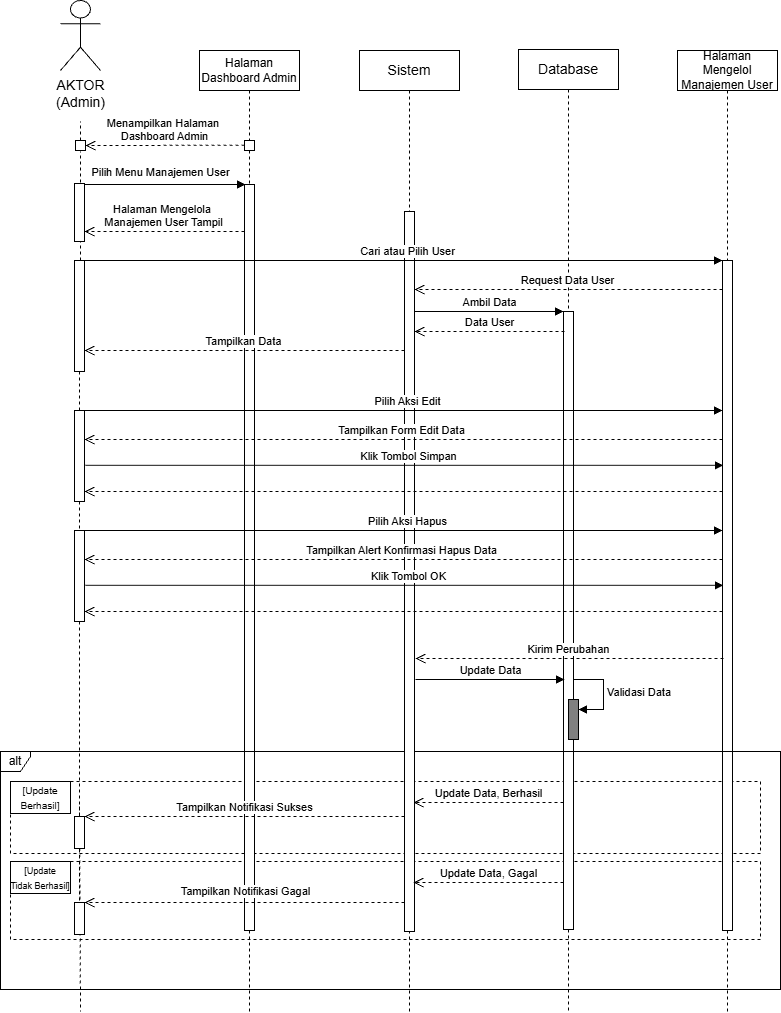

The diagram above was exported from draw.io. Its source (the exported page's mxGraphModel, read from the mxfile embedded in the PNG):
<mxGraphModel dx="1025" dy="497" grid="1" gridSize="10" guides="1" tooltips="1" connect="1" arrows="1" fold="1" page="1" pageScale="1" pageWidth="850" pageHeight="1100" math="0" shadow="0">
  <root>
    <mxCell id="mElqwj0OE3tmVivmVs14-0" />
    <mxCell id="mElqwj0OE3tmVivmVs14-1" parent="mElqwj0OE3tmVivmVs14-0" />
    <mxCell id="mElqwj0OE3tmVivmVs14-2" parent="mElqwj0OE3tmVivmVs14-1" style="fontStyle=0;dashed=1;html=1;whiteSpace=wrap;" value="" vertex="1">
      <mxGeometry height="72" width="750" x="130" y="890" as="geometry" />
    </mxCell>
    <object label="&lt;span style=&quot;font-size: 14px;&quot;&gt;AKTOR&lt;/span&gt;&lt;div&gt;&lt;span style=&quot;font-size: 14px;&quot;&gt;(Admin)&lt;/span&gt;&lt;/div&gt;" id="mElqwj0OE3tmVivmVs14-3">
      <mxCell parent="mElqwj0OE3tmVivmVs14-1" style="shape=umlActor;verticalLabelPosition=bottom;verticalAlign=top;html=1;outlineConnect=0;movable=1;resizable=1;rotatable=1;deletable=1;editable=1;locked=0;connectable=1;" vertex="1">
        <mxGeometry height="70" width="40" x="180" y="109" as="geometry" />
      </mxCell>
    </object>
    <mxCell id="mElqwj0OE3tmVivmVs14-4" edge="1" parent="mElqwj0OE3tmVivmVs14-1" style="html=1;verticalAlign=bottom;endArrow=block;curved=0;rounded=0;" value="Pilih Menu Manajemen User">
      <mxGeometry relative="1" width="80" x="-0.0366" y="3" as="geometry">
        <mxPoint as="offset" />
        <mxPoint x="201" y="293" as="sourcePoint" />
        <mxPoint x="365" y="293" as="targetPoint" />
      </mxGeometry>
    </mxCell>
    <mxCell id="mElqwj0OE3tmVivmVs14-6" edge="1" parent="mElqwj0OE3tmVivmVs14-1" source="mElqwj0OE3tmVivmVs14-8" style="endArrow=none;dashed=1;html=1;rounded=0;" value="">
      <mxGeometry height="50" relative="1" width="50" as="geometry">
        <mxPoint x="200" y="720" as="sourcePoint" />
        <mxPoint x="200" y="230" as="targetPoint" />
      </mxGeometry>
    </mxCell>
    <mxCell id="mElqwj0OE3tmVivmVs14-7" edge="1" parent="mElqwj0OE3tmVivmVs14-1" source="c8mqEdhVyFgROD6p5bgq-1" style="endArrow=none;dashed=1;html=1;rounded=0;" value="">
      <mxGeometry height="50" relative="1" width="50" as="geometry">
        <mxPoint x="200" y="410" as="sourcePoint" />
        <mxPoint x="199.99999999999977" y="260" as="targetPoint" />
      </mxGeometry>
    </mxCell>
    <mxCell id="mElqwj0OE3tmVivmVs14-8" parent="mElqwj0OE3tmVivmVs14-1" style="html=1;points=[[0,0,0,0,5],[0,1,0,0,-5],[1,0,0,0,5],[1,1,0,0,-5]];perimeter=orthogonalPerimeter;outlineConnect=0;targetShapes=umlLifeline;portConstraint=eastwest;newEdgeStyle={&quot;curved&quot;:0,&quot;rounded&quot;:0};movable=1;resizable=1;rotatable=1;deletable=1;editable=1;locked=0;connectable=1;" value="" vertex="1">
      <mxGeometry height="10" width="10" x="195" y="249" as="geometry" />
    </mxCell>
    <mxCell id="mElqwj0OE3tmVivmVs14-9" edge="1" parent="mElqwj0OE3tmVivmVs14-1" style="html=1;verticalAlign=bottom;endArrow=open;dashed=1;endSize=8;curved=0;rounded=0;" value="Menampilkan Halaman&amp;nbsp;&lt;div&gt;Dashboard Admin&lt;/div&gt;">
      <mxGeometry relative="1" x="0.0063" as="geometry">
        <mxPoint as="offset" />
        <mxPoint x="364" y="253.72" as="sourcePoint" />
        <mxPoint x="205" y="254.01999999999995" as="targetPoint" />
      </mxGeometry>
    </mxCell>
    <mxCell id="mElqwj0OE3tmVivmVs14-10" parent="mElqwj0OE3tmVivmVs14-1" style="html=1;points=[[0,0,0,0,5],[0,1,0,0,-5],[1,0,0,0,5],[1,1,0,0,-5]];perimeter=orthogonalPerimeter;outlineConnect=0;targetShapes=umlLifeline;portConstraint=eastwest;newEdgeStyle={&quot;curved&quot;:0,&quot;rounded&quot;:0};movable=1;resizable=1;rotatable=1;deletable=1;editable=1;locked=0;connectable=1;" value="" vertex="1">
      <mxGeometry height="58" width="10" x="194" y="292" as="geometry" />
    </mxCell>
    <mxCell id="mElqwj0OE3tmVivmVs14-17" edge="1" parent="mElqwj0OE3tmVivmVs14-1" style="html=1;verticalAlign=bottom;endArrow=open;dashed=1;endSize=8;curved=0;rounded=0;" value="Update Data, Berhasil">
      <mxGeometry relative="1" as="geometry">
        <mxPoint x="683" y="911" as="sourcePoint" />
        <mxPoint x="533" y="911" as="targetPoint" />
      </mxGeometry>
    </mxCell>
    <mxCell id="mElqwj0OE3tmVivmVs14-18" parent="mElqwj0OE3tmVivmVs14-1" style="fontStyle=1;whiteSpace=wrap;html=1;" value="&lt;font size=&quot;1&quot;&gt;&lt;span style=&quot;font-weight: 400;&quot;&gt;[Update Berhasil]&lt;/span&gt;&lt;/font&gt;" vertex="1">
      <mxGeometry height="32" width="60" x="130" y="890" as="geometry" />
    </mxCell>
    <mxCell id="mElqwj0OE3tmVivmVs14-20" parent="mElqwj0OE3tmVivmVs14-1" style="fontStyle=0;dashed=1;html=1;whiteSpace=wrap;" value="" vertex="1">
      <mxGeometry height="78" width="750" x="130" y="970" as="geometry" />
    </mxCell>
    <mxCell id="mElqwj0OE3tmVivmVs14-21" parent="mElqwj0OE3tmVivmVs14-1" style="fontStyle=1;whiteSpace=wrap;html=1;" value="&lt;font style=&quot;font-size: 9px;&quot;&gt;&lt;font style=&quot;&quot;&gt;&lt;span style=&quot;font-weight: 400;&quot;&gt;[Update Tidak&lt;/span&gt;&lt;span style=&quot;font-weight: 400; background-color: transparent; color: light-dark(rgb(0, 0, 0), rgb(255, 255, 255));&quot;&gt;&amp;nbsp;&lt;/span&gt;&lt;/font&gt;&lt;span style=&quot;background-color: transparent; color: light-dark(rgb(0, 0, 0), rgb(255, 255, 255)); font-weight: 400;&quot;&gt;Berhasil]&lt;/span&gt;&lt;/font&gt;" vertex="1">
      <mxGeometry height="32" width="60" x="130" y="970" as="geometry" />
    </mxCell>
    <mxCell id="mElqwj0OE3tmVivmVs14-22" parent="mElqwj0OE3tmVivmVs14-1" style="shape=umlLifeline;perimeter=lifelinePerimeter;whiteSpace=wrap;html=1;container=1;dropTarget=0;collapsible=0;recursiveResize=0;outlineConnect=0;portConstraint=eastwest;newEdgeStyle={&quot;edgeStyle&quot;:&quot;elbowEdgeStyle&quot;,&quot;elbow&quot;:&quot;vertical&quot;,&quot;curved&quot;:0,&quot;rounded&quot;:0};movable=1;resizable=1;rotatable=1;deletable=1;editable=1;locked=0;connectable=1;" value="&lt;font style=&quot;font-size: 12px;&quot;&gt;Halaman Dashboard Admin&lt;/font&gt;" vertex="1">
      <mxGeometry height="961" width="100" x="319" y="159" as="geometry" />
    </mxCell>
    <mxCell id="mElqwj0OE3tmVivmVs14-23" parent="mElqwj0OE3tmVivmVs14-22" style="html=1;points=[[0,0,0,0,5],[0,1,0,0,-5],[1,0,0,0,5],[1,1,0,0,-5]];perimeter=orthogonalPerimeter;outlineConnect=0;targetShapes=umlLifeline;portConstraint=eastwest;newEdgeStyle={&quot;curved&quot;:0,&quot;rounded&quot;:0};movable=1;resizable=1;rotatable=1;deletable=1;editable=1;locked=0;connectable=1;" value="" vertex="1">
      <mxGeometry height="10" width="10" x="45" y="90" as="geometry" />
    </mxCell>
    <mxCell id="mElqwj0OE3tmVivmVs14-24" parent="mElqwj0OE3tmVivmVs14-22" style="html=1;points=[[0,0,0,0,5],[0,1,0,0,-5],[1,0,0,0,5],[1,1,0,0,-5]];perimeter=orthogonalPerimeter;outlineConnect=0;targetShapes=umlLifeline;portConstraint=eastwest;newEdgeStyle={&quot;curved&quot;:0,&quot;rounded&quot;:0};movable=1;resizable=1;rotatable=1;deletable=1;editable=1;locked=0;connectable=1;" value="" vertex="1">
      <mxGeometry height="746" width="10" x="45" y="134" as="geometry" />
    </mxCell>
    <mxCell id="mElqwj0OE3tmVivmVs14-25" parent="mElqwj0OE3tmVivmVs14-1" style="shape=umlLifeline;perimeter=lifelinePerimeter;whiteSpace=wrap;html=1;container=1;dropTarget=0;collapsible=0;recursiveResize=0;outlineConnect=0;portConstraint=eastwest;newEdgeStyle={&quot;edgeStyle&quot;:&quot;elbowEdgeStyle&quot;,&quot;elbow&quot;:&quot;vertical&quot;,&quot;curved&quot;:0,&quot;rounded&quot;:0};movable=1;resizable=1;rotatable=1;deletable=1;editable=1;locked=0;connectable=1;" value="&lt;span style=&quot;font-size: 14px;&quot;&gt;Database&lt;/span&gt;" vertex="1">
      <mxGeometry height="962" width="100" x="638" y="158" as="geometry" />
    </mxCell>
    <mxCell id="mElqwj0OE3tmVivmVs14-26" parent="mElqwj0OE3tmVivmVs14-25" style="html=1;points=[[0,0,0,0,5],[0,1,0,0,-5],[1,0,0,0,5],[1,1,0,0,-5]];perimeter=orthogonalPerimeter;outlineConnect=0;targetShapes=umlLifeline;portConstraint=eastwest;newEdgeStyle={&quot;curved&quot;:0,&quot;rounded&quot;:0};" value="" vertex="1">
      <mxGeometry height="618" width="10" x="45" y="262" as="geometry" />
    </mxCell>
    <mxCell id="mElqwj0OE3tmVivmVs14-28" parent="mElqwj0OE3tmVivmVs14-1" style="shape=umlLifeline;perimeter=lifelinePerimeter;whiteSpace=wrap;html=1;container=1;dropTarget=0;collapsible=0;recursiveResize=0;outlineConnect=0;portConstraint=eastwest;newEdgeStyle={&quot;edgeStyle&quot;:&quot;elbowEdgeStyle&quot;,&quot;elbow&quot;:&quot;vertical&quot;,&quot;curved&quot;:0,&quot;rounded&quot;:0};movable=1;resizable=1;rotatable=1;deletable=1;editable=1;locked=0;connectable=1;" value="&lt;font style=&quot;font-size: 12px;&quot;&gt;Halaman Mengelol Manajemen User&lt;/font&gt;" vertex="1">
      <mxGeometry height="961" width="100" x="797" y="159" as="geometry" />
    </mxCell>
    <mxCell id="eo1KXZQUrTR6pyJdUXI0-1" parent="mElqwj0OE3tmVivmVs14-28" style="html=1;points=[[0,0,0,0,5],[0,1,0,0,-5],[1,0,0,0,5],[1,1,0,0,-5]];perimeter=orthogonalPerimeter;outlineConnect=0;targetShapes=umlLifeline;portConstraint=eastwest;newEdgeStyle={&quot;curved&quot;:0,&quot;rounded&quot;:0};movable=1;resizable=1;rotatable=1;deletable=1;editable=1;locked=0;connectable=1;" value="" vertex="1">
      <mxGeometry height="670" width="10" x="45" y="210" as="geometry" />
    </mxCell>
    <mxCell id="mElqwj0OE3tmVivmVs14-31" parent="mElqwj0OE3tmVivmVs14-1" style="shape=umlFrame;whiteSpace=wrap;html=1;pointerEvents=0;width=30;height=20;" value="alt" vertex="1">
      <mxGeometry height="238" width="780" x="120" y="860" as="geometry" />
    </mxCell>
    <mxCell id="mElqwj0OE3tmVivmVs14-34" parent="mElqwj0OE3tmVivmVs14-1" style="shape=umlLifeline;perimeter=lifelinePerimeter;whiteSpace=wrap;html=1;container=1;dropTarget=0;collapsible=0;recursiveResize=0;outlineConnect=0;portConstraint=eastwest;newEdgeStyle={&quot;edgeStyle&quot;:&quot;elbowEdgeStyle&quot;,&quot;elbow&quot;:&quot;vertical&quot;,&quot;curved&quot;:0,&quot;rounded&quot;:0};movable=1;resizable=1;rotatable=1;deletable=1;editable=1;locked=0;connectable=1;" value="&lt;span style=&quot;font-size: 14px;&quot;&gt;Sistem&lt;/span&gt;" vertex="1">
      <mxGeometry height="961" width="100" x="479" y="159" as="geometry" />
    </mxCell>
    <mxCell id="mElqwj0OE3tmVivmVs14-35" parent="mElqwj0OE3tmVivmVs14-1" style="html=1;points=[[0,0,0,0,5],[0,1,0,0,-5],[1,0,0,0,5],[1,1,0,0,-5]];perimeter=orthogonalPerimeter;outlineConnect=0;targetShapes=umlLifeline;portConstraint=eastwest;newEdgeStyle={&quot;curved&quot;:0,&quot;rounded&quot;:0};movable=1;resizable=1;rotatable=1;deletable=1;editable=1;locked=0;connectable=1;" value="" vertex="1">
      <mxGeometry height="720" width="10" x="524" y="320" as="geometry" />
    </mxCell>
    <mxCell id="mElqwj0OE3tmVivmVs14-36" edge="1" parent="mElqwj0OE3tmVivmVs14-1" style="html=1;verticalAlign=bottom;endArrow=open;dashed=1;endSize=8;curved=0;rounded=0;" value="Update Data, Gagal">
      <mxGeometry relative="1" as="geometry">
        <mxPoint x="683" y="991" as="sourcePoint" />
        <mxPoint x="533" y="991" as="targetPoint" />
      </mxGeometry>
    </mxCell>
    <mxCell id="mElqwj0OE3tmVivmVs14-37" edge="1" parent="mElqwj0OE3tmVivmVs14-1" style="html=1;verticalAlign=bottom;endArrow=open;dashed=1;endSize=8;curved=0;rounded=0;" target="XpMEuE9Hoza-mWV_ldgi-8" value="Tampilkan Notifikasi Gagal">
      <mxGeometry relative="1" x="-0.0067" y="-2" as="geometry">
        <mxPoint as="offset" />
        <mxPoint x="524" y="1011" as="sourcePoint" />
        <mxPoint x="205" y="1011" as="targetPoint" />
      </mxGeometry>
    </mxCell>
    <mxCell id="mElqwj0OE3tmVivmVs14-38" edge="1" parent="mElqwj0OE3tmVivmVs14-1" style="html=1;verticalAlign=bottom;endArrow=open;dashed=1;endSize=8;curved=0;rounded=0;" target="mElqwj0OE3tmVivmVs14-42" value="Tampilkan Notifikasi Sukses">
      <mxGeometry relative="1" as="geometry">
        <mxPoint x="524" y="925" as="sourcePoint" />
        <mxPoint x="210" y="925" as="targetPoint" />
      </mxGeometry>
    </mxCell>
    <mxCell id="c8mqEdhVyFgROD6p5bgq-2" edge="1" parent="mElqwj0OE3tmVivmVs14-1" style="endArrow=none;dashed=1;html=1;rounded=0;" target="c8mqEdhVyFgROD6p5bgq-1" value="">
      <mxGeometry height="50" relative="1" width="50" as="geometry">
        <mxPoint x="200" y="410" as="sourcePoint" />
        <mxPoint x="199.99999999999977" y="260" as="targetPoint" />
      </mxGeometry>
    </mxCell>
    <mxCell id="c8mqEdhVyFgROD6p5bgq-1" parent="mElqwj0OE3tmVivmVs14-1" style="html=1;points=[[0,0,0,0,5],[0,1,0,0,-5],[1,0,0,0,5],[1,1,0,0,-5]];perimeter=orthogonalPerimeter;outlineConnect=0;targetShapes=umlLifeline;portConstraint=eastwest;newEdgeStyle={&quot;curved&quot;:0,&quot;rounded&quot;:0};movable=1;resizable=1;rotatable=1;deletable=1;editable=1;locked=0;connectable=1;" value="" vertex="1">
      <mxGeometry height="111" width="10" x="194" y="369" as="geometry" />
    </mxCell>
    <mxCell id="GAaptXV3v68iSv2BVRO4-0" edge="1" parent="mElqwj0OE3tmVivmVs14-1" style="html=1;verticalAlign=bottom;endArrow=open;dashed=1;endSize=8;curved=0;rounded=0;" target="mElqwj0OE3tmVivmVs14-10" value="Halaman&amp;nbsp;&lt;span style=&quot;background-color: light-dark(#ffffff, var(--ge-dark-color, #121212)); color: light-dark(rgb(0, 0, 0), rgb(255, 255, 255));&quot;&gt;Mengelola&amp;nbsp;&lt;/span&gt;&lt;div&gt;&lt;span style=&quot;background-color: light-dark(#ffffff, var(--ge-dark-color, #121212)); color: light-dark(rgb(0, 0, 0), rgb(255, 255, 255));&quot;&gt;Manajemen User Tampil&lt;/span&gt;&lt;/div&gt;">
      <mxGeometry relative="1" x="0.0063" as="geometry">
        <mxPoint as="offset" />
        <mxPoint x="364" y="340" as="sourcePoint" />
        <mxPoint x="210" y="340" as="targetPoint" />
      </mxGeometry>
    </mxCell>
    <mxCell id="SAIFc_C4dT2umC8U2sSw-2" edge="1" parent="mElqwj0OE3tmVivmVs14-1" style="html=1;verticalAlign=bottom;endArrow=open;dashed=1;endSize=8;curved=0;rounded=0;" value="Request Data User">
      <mxGeometry relative="1" x="0.0063" as="geometry">
        <mxPoint as="offset" />
        <mxPoint x="841.9999999999998" y="398" as="sourcePoint" />
        <mxPoint x="534" y="398" as="targetPoint" />
      </mxGeometry>
    </mxCell>
    <mxCell id="SAIFc_C4dT2umC8U2sSw-4" edge="1" parent="mElqwj0OE3tmVivmVs14-1" style="endArrow=none;dashed=1;html=1;rounded=0;" value="">
      <mxGeometry height="50" relative="1" width="50" as="geometry">
        <mxPoint x="199" y="915" as="sourcePoint" />
        <mxPoint x="200" y="1120" as="targetPoint" />
      </mxGeometry>
    </mxCell>
    <mxCell id="SAIFc_C4dT2umC8U2sSw-6" edge="1" parent="mElqwj0OE3tmVivmVs14-1" source="mElqwj0OE3tmVivmVs14-35" style="html=1;verticalAlign=bottom;endArrow=open;dashed=1;endSize=8;curved=0;rounded=0;" value="Tampilkan Data">
      <mxGeometry relative="1" x="0.0063" as="geometry">
        <mxPoint as="offset" />
        <mxPoint x="520" y="460" as="sourcePoint" />
        <mxPoint x="204" y="459" as="targetPoint" />
      </mxGeometry>
    </mxCell>
    <mxCell id="SAIFc_C4dT2umC8U2sSw-7" edge="1" parent="mElqwj0OE3tmVivmVs14-1" style="html=1;verticalAlign=bottom;endArrow=open;dashed=1;endSize=8;curved=0;rounded=0;" value="Data User">
      <mxGeometry relative="1" x="0.0063" as="geometry">
        <mxPoint as="offset" />
        <mxPoint x="684" y="440" as="sourcePoint" />
        <mxPoint x="534" y="440" as="targetPoint" />
      </mxGeometry>
    </mxCell>
    <mxCell id="mElqwj0OE3tmVivmVs14-5" edge="1" parent="mElqwj0OE3tmVivmVs14-1" style="html=1;verticalAlign=bottom;endArrow=block;curved=0;rounded=0;" target="eo1KXZQUrTR6pyJdUXI0-1" value="Cari atau Pilih User">
      <mxGeometry relative="1" width="80" x="0.0133" as="geometry">
        <mxPoint as="offset" />
        <mxPoint x="204" y="369" as="sourcePoint" />
        <mxPoint x="364" y="369" as="targetPoint" />
      </mxGeometry>
    </mxCell>
    <mxCell id="eo1KXZQUrTR6pyJdUXI0-2" edge="1" parent="mElqwj0OE3tmVivmVs14-1" style="html=1;verticalAlign=bottom;endArrow=block;curved=0;rounded=0;" target="mElqwj0OE3tmVivmVs14-26" value="Ambil Data">
      <mxGeometry relative="1" width="80" as="geometry">
        <mxPoint x="534" y="420" as="sourcePoint" />
        <mxPoint x="680" y="420" as="targetPoint" />
      </mxGeometry>
    </mxCell>
    <mxCell id="eo1KXZQUrTR6pyJdUXI0-3" edge="1" parent="mElqwj0OE3tmVivmVs14-1" style="endArrow=none;dashed=1;html=1;rounded=0;" value="">
      <mxGeometry height="50" relative="1" width="50" as="geometry">
        <mxPoint x="200" y="560" as="sourcePoint" />
        <mxPoint x="200" y="562.0000000000006" as="targetPoint" />
      </mxGeometry>
    </mxCell>
    <mxCell id="eo1KXZQUrTR6pyJdUXI0-5" edge="1" parent="mElqwj0OE3tmVivmVs14-1" style="html=1;verticalAlign=bottom;endArrow=open;dashed=1;endSize=8;curved=0;rounded=0;" value="Tampilkan Form Edit Data">
      <mxGeometry relative="1" x="0.0063" as="geometry">
        <mxPoint as="offset" />
        <mxPoint x="841.9999999999998" y="548" as="sourcePoint" />
        <mxPoint x="204" y="548" as="targetPoint" />
      </mxGeometry>
    </mxCell>
    <mxCell id="eo1KXZQUrTR6pyJdUXI0-8" edge="1" parent="mElqwj0OE3tmVivmVs14-1" style="html=1;verticalAlign=bottom;endArrow=block;curved=0;rounded=0;" value="Pilih Aksi Edit">
      <mxGeometry relative="1" width="80" x="0.0125" as="geometry">
        <mxPoint as="offset" />
        <mxPoint x="204" y="519" as="sourcePoint" />
        <mxPoint x="842" y="519" as="targetPoint" />
      </mxGeometry>
    </mxCell>
    <mxCell id="eo1KXZQUrTR6pyJdUXI0-11" edge="1" parent="mElqwj0OE3tmVivmVs14-1" style="html=1;verticalAlign=bottom;endArrow=block;curved=0;rounded=0;" value="Klik Tombol Simpan">
      <mxGeometry relative="1" width="80" x="0.0133" as="geometry">
        <mxPoint as="offset" />
        <mxPoint x="205" y="573.83" as="sourcePoint" />
        <mxPoint x="843" y="573.83" as="targetPoint" />
      </mxGeometry>
    </mxCell>
    <mxCell id="eo1KXZQUrTR6pyJdUXI0-14" edge="1" parent="mElqwj0OE3tmVivmVs14-1" style="html=1;verticalAlign=bottom;endArrow=open;dashed=1;endSize=8;curved=0;rounded=0;" value="Kirim Perubahan">
      <mxGeometry relative="1" x="0.0063" as="geometry">
        <mxPoint as="offset" />
        <mxPoint x="842.9999999999998" y="767" as="sourcePoint" />
        <mxPoint x="535" y="767" as="targetPoint" />
      </mxGeometry>
    </mxCell>
    <mxCell id="eo1KXZQUrTR6pyJdUXI0-18" edge="1" parent="mElqwj0OE3tmVivmVs14-1" style="html=1;verticalAlign=bottom;endArrow=block;curved=0;rounded=0;" value="Update Data">
      <mxGeometry relative="1" width="80" as="geometry">
        <mxPoint x="535" y="788" as="sourcePoint" />
        <mxPoint x="684" y="788" as="targetPoint" />
      </mxGeometry>
    </mxCell>
    <mxCell id="XpMEuE9Hoza-mWV_ldgi-0" edge="1" parent="mElqwj0OE3tmVivmVs14-1" style="html=1;align=left;spacingLeft=2;endArrow=block;rounded=0;edgeStyle=orthogonalEdgeStyle;curved=0;rounded=0;" value="Validasi Data">
      <mxGeometry relative="1" as="geometry">
        <Array as="points">
          <mxPoint x="723" y="818" />
        </Array>
        <mxPoint x="693" y="788" as="sourcePoint" />
        <mxPoint x="698" y="818" as="targetPoint" />
      </mxGeometry>
    </mxCell>
    <mxCell id="XpMEuE9Hoza-mWV_ldgi-1" parent="mElqwj0OE3tmVivmVs14-1" style="html=1;points=[[0,0,0,0,5],[0,1,0,0,-5],[1,0,0,0,5],[1,1,0,0,-5]];perimeter=orthogonalPerimeter;outlineConnect=0;targetShapes=umlLifeline;portConstraint=eastwest;newEdgeStyle={&quot;curved&quot;:0,&quot;rounded&quot;:0};fillColor=#808080;" value="" vertex="1">
      <mxGeometry height="40" width="10" x="688" y="808" as="geometry" />
    </mxCell>
    <mxCell id="XpMEuE9Hoza-mWV_ldgi-9" edge="1" parent="mElqwj0OE3tmVivmVs14-1" source="u60eKlnB1Z9X2DOd5EO_-7" style="endArrow=none;dashed=1;html=1;rounded=0;" target="XpMEuE9Hoza-mWV_ldgi-8" value="">
      <mxGeometry height="50" relative="1" width="50" as="geometry">
        <mxPoint x="200" y="480" as="sourcePoint" />
        <mxPoint x="200" y="1080" as="targetPoint" />
      </mxGeometry>
    </mxCell>
    <mxCell id="XpMEuE9Hoza-mWV_ldgi-8" parent="mElqwj0OE3tmVivmVs14-1" style="html=1;points=[[0,0,0,0,5],[0,1,0,0,-5],[1,0,0,0,5],[1,1,0,0,-5]];perimeter=orthogonalPerimeter;outlineConnect=0;targetShapes=umlLifeline;portConstraint=eastwest;newEdgeStyle={&quot;curved&quot;:0,&quot;rounded&quot;:0};movable=1;resizable=1;rotatable=1;deletable=1;editable=1;locked=0;connectable=1;" value="" vertex="1">
      <mxGeometry height="32" width="10" x="194" y="1011" as="geometry" />
    </mxCell>
    <mxCell id="mElqwj0OE3tmVivmVs14-42" parent="mElqwj0OE3tmVivmVs14-1" style="html=1;points=[[0,0,0,0,5],[0,1,0,0,-5],[1,0,0,0,5],[1,1,0,0,-5]];perimeter=orthogonalPerimeter;outlineConnect=0;targetShapes=umlLifeline;portConstraint=eastwest;newEdgeStyle={&quot;curved&quot;:0,&quot;rounded&quot;:0};movable=1;resizable=1;rotatable=1;deletable=1;editable=1;locked=0;connectable=1;" value="" vertex="1">
      <mxGeometry height="32" width="10" x="194" y="925" as="geometry" />
    </mxCell>
    <mxCell id="u60eKlnB1Z9X2DOd5EO_-0" edge="1" parent="mElqwj0OE3tmVivmVs14-1" style="html=1;verticalAlign=bottom;endArrow=open;dashed=1;endSize=8;curved=0;rounded=0;" value="">
      <mxGeometry relative="1" x="0.0063" as="geometry">
        <mxPoint as="offset" />
        <mxPoint x="841.9999999999998" y="600" as="sourcePoint" />
        <mxPoint x="204" y="600" as="targetPoint" />
      </mxGeometry>
    </mxCell>
    <mxCell id="u60eKlnB1Z9X2DOd5EO_-1" edge="1" parent="mElqwj0OE3tmVivmVs14-1" style="endArrow=none;dashed=1;html=1;rounded=0;" target="u60eKlnB1Z9X2DOd5EO_-2" value="">
      <mxGeometry height="50" relative="1" width="50" as="geometry">
        <mxPoint x="200" y="680" as="sourcePoint" />
        <mxPoint x="199.99999999999977" y="530" as="targetPoint" />
      </mxGeometry>
    </mxCell>
    <mxCell id="u60eKlnB1Z9X2DOd5EO_-2" parent="mElqwj0OE3tmVivmVs14-1" style="html=1;points=[[0,0,0,0,5],[0,1,0,0,-5],[1,0,0,0,5],[1,1,0,0,-5]];perimeter=orthogonalPerimeter;outlineConnect=0;targetShapes=umlLifeline;portConstraint=eastwest;newEdgeStyle={&quot;curved&quot;:0,&quot;rounded&quot;:0};movable=1;resizable=1;rotatable=1;deletable=1;editable=1;locked=0;connectable=1;" value="" vertex="1">
      <mxGeometry height="91" width="10" x="194" y="639" as="geometry" />
    </mxCell>
    <mxCell id="u60eKlnB1Z9X2DOd5EO_-3" edge="1" parent="mElqwj0OE3tmVivmVs14-1" style="html=1;verticalAlign=bottom;endArrow=open;dashed=1;endSize=8;curved=0;rounded=0;" target="u60eKlnB1Z9X2DOd5EO_-2" value="Tampilkan Alert Konfirmasi Hapus Data">
      <mxGeometry relative="1" x="0.0063" as="geometry">
        <mxPoint as="offset" />
        <mxPoint x="841.9999999999998" y="668" as="sourcePoint" />
        <mxPoint x="534" y="668" as="targetPoint" />
      </mxGeometry>
    </mxCell>
    <mxCell id="u60eKlnB1Z9X2DOd5EO_-4" edge="1" parent="mElqwj0OE3tmVivmVs14-1" style="html=1;verticalAlign=bottom;endArrow=block;curved=0;rounded=0;" value="Pilih Aksi Hapus">
      <mxGeometry relative="1" width="80" x="0.0125" as="geometry">
        <mxPoint as="offset" />
        <mxPoint x="204" y="639" as="sourcePoint" />
        <mxPoint x="842" y="639" as="targetPoint" />
      </mxGeometry>
    </mxCell>
    <mxCell id="u60eKlnB1Z9X2DOd5EO_-5" edge="1" parent="mElqwj0OE3tmVivmVs14-1" style="html=1;verticalAlign=bottom;endArrow=block;curved=0;rounded=0;" value="Klik Tombol OK">
      <mxGeometry relative="1" width="80" x="0.0133" as="geometry">
        <mxPoint as="offset" />
        <mxPoint x="205" y="693.83" as="sourcePoint" />
        <mxPoint x="843" y="693.83" as="targetPoint" />
      </mxGeometry>
    </mxCell>
    <mxCell id="u60eKlnB1Z9X2DOd5EO_-6" edge="1" parent="mElqwj0OE3tmVivmVs14-1" style="html=1;verticalAlign=bottom;endArrow=open;dashed=1;endSize=8;curved=0;rounded=0;" value="">
      <mxGeometry relative="1" x="0.0063" as="geometry">
        <mxPoint as="offset" />
        <mxPoint x="841.9999999999998" y="720" as="sourcePoint" />
        <mxPoint x="204" y="720" as="targetPoint" />
      </mxGeometry>
    </mxCell>
    <mxCell id="u60eKlnB1Z9X2DOd5EO_-8" edge="1" parent="mElqwj0OE3tmVivmVs14-1" source="c8mqEdhVyFgROD6p5bgq-1" style="endArrow=none;dashed=1;html=1;rounded=0;" target="u60eKlnB1Z9X2DOd5EO_-7" value="">
      <mxGeometry height="50" relative="1" width="50" as="geometry">
        <mxPoint x="199" y="480" as="sourcePoint" />
        <mxPoint x="199" y="1011" as="targetPoint" />
      </mxGeometry>
    </mxCell>
    <mxCell id="u60eKlnB1Z9X2DOd5EO_-7" parent="mElqwj0OE3tmVivmVs14-1" style="html=1;points=[[0,0,0,0,5],[0,1,0,0,-5],[1,0,0,0,5],[1,1,0,0,-5]];perimeter=orthogonalPerimeter;outlineConnect=0;targetShapes=umlLifeline;portConstraint=eastwest;newEdgeStyle={&quot;curved&quot;:0,&quot;rounded&quot;:0};movable=1;resizable=1;rotatable=1;deletable=1;editable=1;locked=0;connectable=1;" value="" vertex="1">
      <mxGeometry height="91" width="10" x="194" y="519" as="geometry" />
    </mxCell>
  </root>
</mxGraphModel>